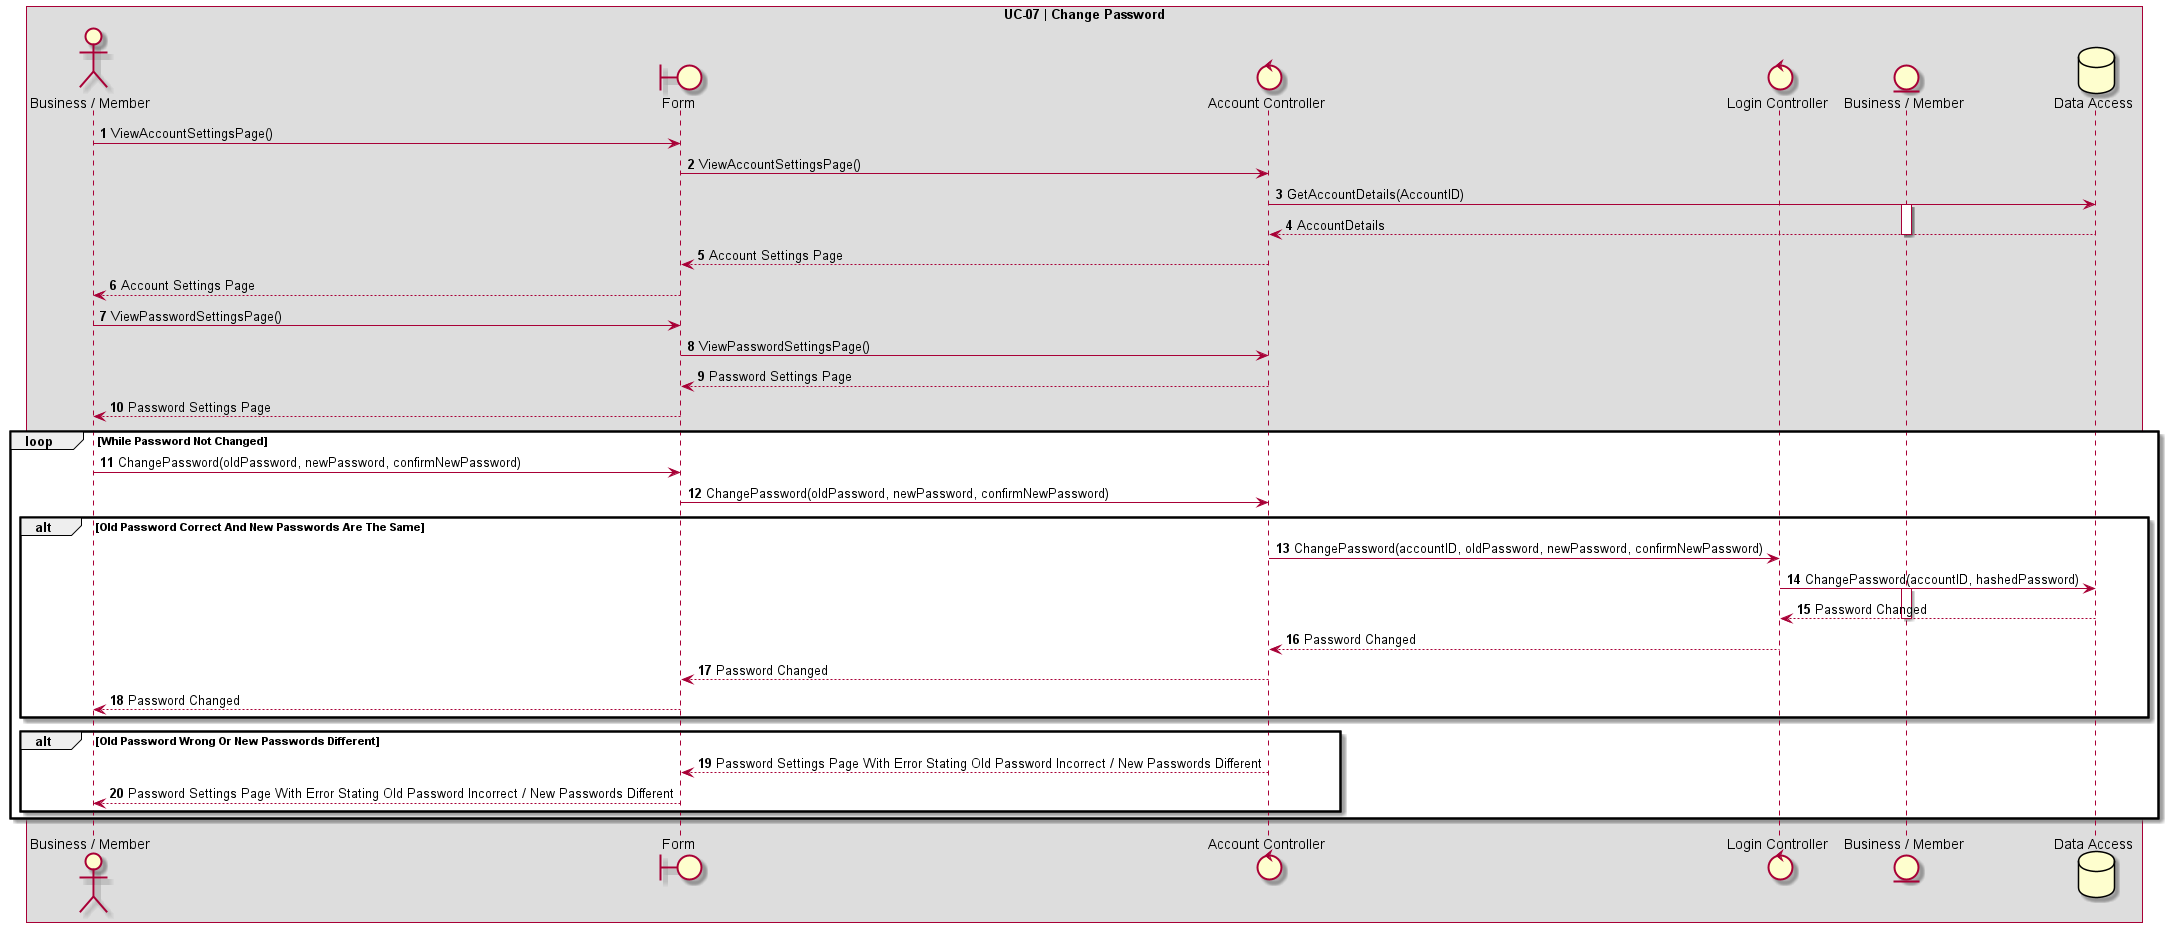

The diagram above was rendered by PlantUML. Its source (embedded in the PNG):
@startuml UC-07 | Change Password

' Formatting
Autonumber
skinparam BoxPadding 10
skinparam ParticipantPadding 10
box "UC-07 | Change Password"

' Actors
actor User as "Business / Member"
boundary Form
control AccountController as "Account Controller"
control LoginController as "Login Controller"
entity BusinessMemberEntity as "Business / Member"
database DB as "Data Access"

' Code
User -> Form: ViewAccountSettingsPage()
Form -> AccountController: ViewAccountSettingsPage()
AccountController -> DB: GetAccountDetails(AccountID)
activate BusinessMemberEntity
DB --> AccountController: AccountDetails
deactivate BusinessMemberEntity
AccountController --> Form: Account Settings Page
Form --> User: Account Settings Page

User -> Form: ViewPasswordSettingsPage()
Form -> AccountController: ViewPasswordSettingsPage()
AccountController --> Form: Password Settings Page
Form --> User: Password Settings Page

loop While Password Not Changed
    User -> Form: ChangePassword(oldPassword, newPassword, confirmNewPassword)
    Form -> AccountController: ChangePassword(oldPassword, newPassword, confirmNewPassword)
    alt Old Password Correct And New Passwords Are The Same
        AccountController -> LoginController: ChangePassword(accountID, oldPassword, newPassword, confirmNewPassword)
        LoginController -> DB: ChangePassword(accountID, hashedPassword)
        activate BusinessMemberEntity
        DB --> LoginController: Password Changed
        deactivate BusinessMemberEntity
        LoginController --> AccountController: Password Changed
        AccountController --> Form: Password Changed
        Form --> User: Password Changed
    end

    alt Old Password Wrong Or New Passwords Different
        AccountController --> Form: Password Settings Page With Error Stating Old Password Incorrect / New Passwords Different
        Form --> User: Password Settings Page With Error Stating Old Password Incorrect / New Passwords Different
    end
end
@enduml